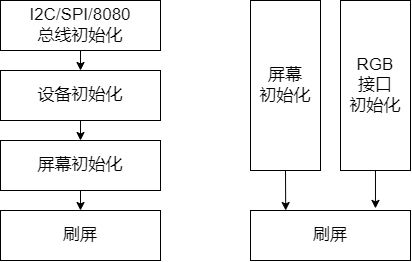

The diagram above was exported from draw.io. Its source (the exported page's mxGraphModel, read from the mxfile embedded in the PNG):
<mxGraphModel dx="456" dy="573" grid="1" gridSize="10" guides="1" tooltips="1" connect="1" arrows="1" fold="1" page="1" pageScale="1" pageWidth="827" pageHeight="1169" background="#ffffff" math="0" shadow="0">
  <root>
    <mxCell id="0" />
    <mxCell id="1" parent="0" />
    <mxCell id="15" style="edgeStyle=none;html=1;exitX=0.5;exitY=1;exitDx=0;exitDy=0;entryX=0.5;entryY=0;entryDx=0;entryDy=0;strokeColor=#000000;" parent="1" source="2" target="13" edge="1">
      <mxGeometry relative="1" as="geometry" />
    </mxCell>
    <mxCell id="2" value="I2C/SPI/8080&lt;br&gt;总线初始化" style="whiteSpace=wrap;html=1;fillColor=#FFFFFF;fontColor=#000000;strokeColor=#000000;fontSize=17;" parent="1" vertex="1">
      <mxGeometry x="240" y="120" width="160" height="50" as="geometry" />
    </mxCell>
    <mxCell id="26" style="edgeStyle=none;html=1;exitX=0.5;exitY=1;exitDx=0;exitDy=0;entryX=0.5;entryY=0;entryDx=0;entryDy=0;strokeColor=#000000;" edge="1" parent="1" source="13" target="25">
      <mxGeometry relative="1" as="geometry" />
    </mxCell>
    <mxCell id="13" value="设备初始化" style="whiteSpace=wrap;html=1;fillColor=#FFFFFF;fontColor=#000000;strokeColor=#000000;fontSize=17;" parent="1" vertex="1">
      <mxGeometry x="240" y="190" width="160" height="50" as="geometry" />
    </mxCell>
    <mxCell id="14" value="刷屏" style="whiteSpace=wrap;html=1;fillColor=#FFFFFF;fontColor=#000000;strokeColor=#000000;fontSize=17;" parent="1" vertex="1">
      <mxGeometry x="240" y="330" width="160" height="50" as="geometry" />
    </mxCell>
    <mxCell id="29" style="edgeStyle=none;html=1;entryX=0.781;entryY=-0.042;entryDx=0;entryDy=0;entryPerimeter=0;strokeColor=#000000;" edge="1" parent="1" source="18" target="21">
      <mxGeometry relative="1" as="geometry" />
    </mxCell>
    <mxCell id="18" value="RGB&lt;br&gt;接口&lt;br&gt;初始化" style="whiteSpace=wrap;html=1;fillColor=#FFFFFF;fontColor=#000000;strokeColor=#000000;fontSize=17;" parent="1" vertex="1">
      <mxGeometry x="580" y="120" width="70" height="170" as="geometry" />
    </mxCell>
    <mxCell id="28" style="edgeStyle=none;html=1;exitX=0.5;exitY=1;exitDx=0;exitDy=0;strokeColor=#000000;entryX=0.22;entryY=0;entryDx=0;entryDy=0;entryPerimeter=0;" edge="1" parent="1" source="20" target="21">
      <mxGeometry relative="1" as="geometry">
        <mxPoint x="525.1764705882354" y="320" as="targetPoint" />
      </mxGeometry>
    </mxCell>
    <mxCell id="20" value="屏幕&lt;br&gt;初始化" style="whiteSpace=wrap;html=1;fillColor=#FFFFFF;fontColor=#000000;strokeColor=#000000;fontSize=17;" parent="1" vertex="1">
      <mxGeometry x="490" y="120" width="70" height="170" as="geometry" />
    </mxCell>
    <mxCell id="21" value="刷屏" style="whiteSpace=wrap;html=1;fillColor=#FFFFFF;fontColor=#000000;strokeColor=#000000;fontSize=17;" parent="1" vertex="1">
      <mxGeometry x="490" y="330" width="160" height="50" as="geometry" />
    </mxCell>
    <mxCell id="27" style="edgeStyle=none;html=1;exitX=0.5;exitY=1;exitDx=0;exitDy=0;entryX=0.5;entryY=0;entryDx=0;entryDy=0;strokeColor=#000000;" edge="1" parent="1" source="25" target="14">
      <mxGeometry relative="1" as="geometry" />
    </mxCell>
    <mxCell id="25" value="屏幕初始化" style="whiteSpace=wrap;html=1;fillColor=#FFFFFF;fontColor=#000000;strokeColor=#000000;fontSize=17;" vertex="1" parent="1">
      <mxGeometry x="240" y="260" width="160" height="50" as="geometry" />
    </mxCell>
  </root>
</mxGraphModel>